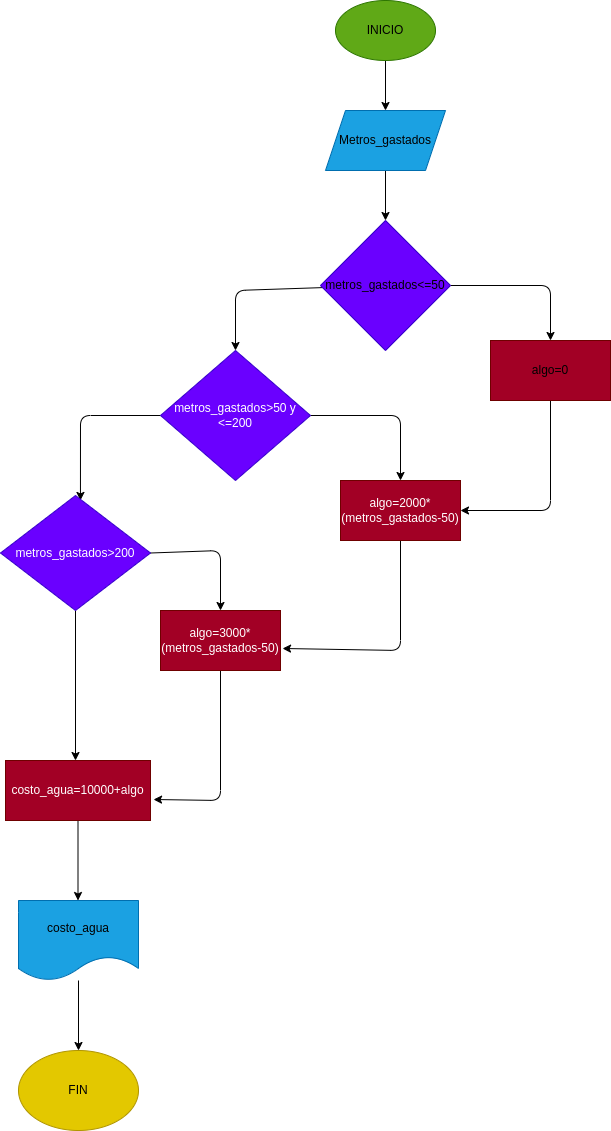

The diagram above was exported from draw.io. Its source (the exported page's mxGraphModel, read from the mxfile embedded in the PNG):
<mxGraphModel dx="576" dy="413" grid="1" gridSize="10" guides="1" tooltips="1" connect="1" arrows="1" fold="1" page="1" pageScale="1" pageWidth="827" pageHeight="1169" math="0" shadow="0">
  <root>
    <mxCell id="0" />
    <mxCell id="1" parent="0" />
    <mxCell id="3" style="edgeStyle=none;html=1;fontColor=#000000;entryX=0.5;entryY=0;entryDx=0;entryDy=0;" edge="1" parent="1" source="2" target="4">
      <mxGeometry relative="1" as="geometry">
        <mxPoint x="260" y="130" as="targetPoint" />
      </mxGeometry>
    </mxCell>
    <mxCell id="2" value="&lt;font color=&quot;#000000&quot;&gt;INICIO&lt;/font&gt;" style="ellipse;whiteSpace=wrap;html=1;fillColor=#60a917;fontColor=#ffffff;strokeColor=#2D7600;" vertex="1" parent="1">
      <mxGeometry x="375" y="10" width="100" height="60" as="geometry" />
    </mxCell>
    <mxCell id="5" style="edgeStyle=none;html=1;fontColor=#000000;entryX=0.5;entryY=0;entryDx=0;entryDy=0;" edge="1" parent="1" source="4" target="6">
      <mxGeometry relative="1" as="geometry">
        <mxPoint x="260" y="230" as="targetPoint" />
      </mxGeometry>
    </mxCell>
    <mxCell id="4" value="&lt;font color=&quot;#000000&quot;&gt;Metros_gastados&lt;/font&gt;" style="shape=parallelogram;perimeter=parallelogramPerimeter;whiteSpace=wrap;html=1;fixedSize=1;fontColor=#ffffff;fillColor=#1ba1e2;strokeColor=#006EAF;" vertex="1" parent="1">
      <mxGeometry x="365" y="120" width="120" height="60" as="geometry" />
    </mxCell>
    <mxCell id="7" style="edgeStyle=none;html=1;fontColor=#000000;entryX=0.5;entryY=0;entryDx=0;entryDy=0;" edge="1" parent="1" source="6" target="8">
      <mxGeometry relative="1" as="geometry">
        <mxPoint x="430" y="360" as="targetPoint" />
        <Array as="points">
          <mxPoint x="590" y="295" />
        </Array>
      </mxGeometry>
    </mxCell>
    <mxCell id="9" style="edgeStyle=none;html=1;fontColor=#000000;entryX=0.5;entryY=0;entryDx=0;entryDy=0;" edge="1" parent="1" source="6" target="10">
      <mxGeometry relative="1" as="geometry">
        <mxPoint x="250" y="360" as="targetPoint" />
        <Array as="points">
          <mxPoint x="275" y="300" />
        </Array>
      </mxGeometry>
    </mxCell>
    <mxCell id="6" value="&lt;font color=&quot;#000000&quot;&gt;metros_gastados&amp;lt;=50&lt;/font&gt;" style="rhombus;whiteSpace=wrap;html=1;fontColor=#ffffff;fillColor=#6a00ff;strokeColor=#3700CC;" vertex="1" parent="1">
      <mxGeometry x="360" y="230" width="130" height="130" as="geometry" />
    </mxCell>
    <mxCell id="26" style="edgeStyle=none;html=1;fontColor=#000000;entryX=1;entryY=0.5;entryDx=0;entryDy=0;" edge="1" parent="1" source="8" target="13">
      <mxGeometry relative="1" as="geometry">
        <mxPoint x="590" y="600" as="targetPoint" />
        <Array as="points">
          <mxPoint x="590" y="520" />
        </Array>
      </mxGeometry>
    </mxCell>
    <mxCell id="8" value="&lt;font color=&quot;#000000&quot;&gt;algo=0&lt;/font&gt;" style="rounded=0;whiteSpace=wrap;html=1;fontColor=#ffffff;fillColor=#a20025;strokeColor=#6F0000;" vertex="1" parent="1">
      <mxGeometry x="530" y="350" width="120" height="60" as="geometry" />
    </mxCell>
    <mxCell id="12" style="edgeStyle=none;html=1;fontColor=#000000;" edge="1" parent="1" source="10">
      <mxGeometry relative="1" as="geometry">
        <mxPoint x="440" y="490" as="targetPoint" />
        <Array as="points">
          <mxPoint x="440" y="425" />
        </Array>
      </mxGeometry>
    </mxCell>
    <mxCell id="14" style="edgeStyle=none;html=1;fontColor=#000000;entryX=0.533;entryY=0.043;entryDx=0;entryDy=0;entryPerimeter=0;" edge="1" parent="1" source="10" target="15">
      <mxGeometry relative="1" as="geometry">
        <mxPoint x="120" y="500" as="targetPoint" />
        <Array as="points">
          <mxPoint x="120" y="425" />
        </Array>
      </mxGeometry>
    </mxCell>
    <mxCell id="10" value="metros_gastados&amp;gt;50 y&lt;br&gt;&amp;lt;=200" style="rhombus;whiteSpace=wrap;html=1;fontColor=#ffffff;fillColor=#6a00ff;strokeColor=#3700CC;" vertex="1" parent="1">
      <mxGeometry x="200" y="360" width="150" height="130" as="geometry" />
    </mxCell>
    <mxCell id="27" style="edgeStyle=none;html=1;fontColor=#000000;entryX=1.017;entryY=0.633;entryDx=0;entryDy=0;entryPerimeter=0;" edge="1" parent="1" source="13" target="17">
      <mxGeometry relative="1" as="geometry">
        <mxPoint x="440" y="750" as="targetPoint" />
        <Array as="points">
          <mxPoint x="440" y="660" />
        </Array>
      </mxGeometry>
    </mxCell>
    <mxCell id="13" value="algo=2000*&lt;br&gt;(metros_gastados-50)" style="rounded=0;whiteSpace=wrap;html=1;fontColor=#ffffff;fillColor=#a20025;strokeColor=#6F0000;" vertex="1" parent="1">
      <mxGeometry x="380" y="490" width="120" height="60" as="geometry" />
    </mxCell>
    <mxCell id="16" style="edgeStyle=none;html=1;exitX=1;exitY=0.5;exitDx=0;exitDy=0;fontColor=#000000;" edge="1" parent="1" source="15">
      <mxGeometry relative="1" as="geometry">
        <mxPoint x="260" y="620" as="targetPoint" />
        <Array as="points">
          <mxPoint x="260" y="560" />
        </Array>
      </mxGeometry>
    </mxCell>
    <mxCell id="19" style="edgeStyle=none;html=1;fontColor=#000000;" edge="1" parent="1" source="15">
      <mxGeometry relative="1" as="geometry">
        <mxPoint x="115" y="770" as="targetPoint" />
      </mxGeometry>
    </mxCell>
    <mxCell id="15" value="metros_gastados&amp;gt;200" style="rhombus;whiteSpace=wrap;html=1;fontColor=#ffffff;fillColor=#6a00ff;strokeColor=#3700CC;" vertex="1" parent="1">
      <mxGeometry x="40" y="505" width="150" height="115" as="geometry" />
    </mxCell>
    <mxCell id="28" style="edgeStyle=none;html=1;fontColor=#000000;entryX=1.021;entryY=0.65;entryDx=0;entryDy=0;entryPerimeter=0;" edge="1" parent="1" source="17" target="20">
      <mxGeometry relative="1" as="geometry">
        <mxPoint x="260" y="870" as="targetPoint" />
        <Array as="points">
          <mxPoint x="260" y="810" />
        </Array>
      </mxGeometry>
    </mxCell>
    <mxCell id="17" value="algo=3000*&lt;br&gt;(metros_gastados-50)" style="rounded=0;whiteSpace=wrap;html=1;fontColor=#ffffff;fillColor=#a20025;strokeColor=#6F0000;" vertex="1" parent="1">
      <mxGeometry x="200" y="620" width="120" height="60" as="geometry" />
    </mxCell>
    <mxCell id="21" style="edgeStyle=none;html=1;fontColor=#000000;" edge="1" parent="1" source="20">
      <mxGeometry relative="1" as="geometry">
        <mxPoint x="117.5" y="910" as="targetPoint" />
      </mxGeometry>
    </mxCell>
    <mxCell id="20" value="costo_agua=10000+algo" style="rounded=0;whiteSpace=wrap;html=1;fontColor=#ffffff;fillColor=#a20025;strokeColor=#6F0000;" vertex="1" parent="1">
      <mxGeometry x="45" y="770" width="145" height="60" as="geometry" />
    </mxCell>
    <mxCell id="24" style="edgeStyle=none;html=1;fontColor=#000000;" edge="1" parent="1" source="23">
      <mxGeometry relative="1" as="geometry">
        <mxPoint x="118" y="1060" as="targetPoint" />
      </mxGeometry>
    </mxCell>
    <mxCell id="23" value="&lt;font color=&quot;#000000&quot;&gt;costo_agua&lt;/font&gt;" style="shape=document;whiteSpace=wrap;html=1;boundedLbl=1;fontColor=#ffffff;fillColor=#1ba1e2;strokeColor=#006EAF;" vertex="1" parent="1">
      <mxGeometry x="58" y="910" width="120" height="80" as="geometry" />
    </mxCell>
    <mxCell id="25" value="FIN" style="ellipse;whiteSpace=wrap;html=1;fontColor=#000000;fillColor=#e3c800;strokeColor=#B09500;" vertex="1" parent="1">
      <mxGeometry x="58" y="1060" width="120" height="80" as="geometry" />
    </mxCell>
  </root>
</mxGraphModel>